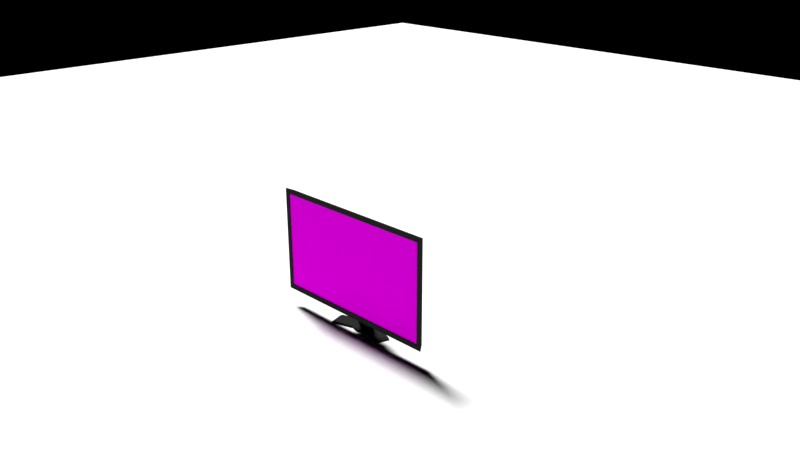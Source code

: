 # Source: LcdMonitor.blend  (saved by Blender 2.79.0; exported with 4.5.12 LTS)
import bpy
from mathutils import Matrix  # noqa: F401  (used for matrix-valued properties, if any)

bpy.ops.wm.read_factory_settings(use_empty=True)
scene = bpy.context.scene
scene.name = 'Scene'

# ---- collections
col_collection_1 = bpy.data.collections.new('Collection 1'); scene.collection.children.link(col_collection_1)

# ---- images (referenced by path relative to the original .blend; pixels are not part of the script)
import os
ASSET_DIR = os.environ.get("B2B_ASSET_DIR", "")  # directory of the original .blend (textures are referenced by path, not embedded)
HERE = os.path.dirname(os.path.abspath(__file__))  # packed textures are extracted next to this script under _unpacked/

def load_image(name, relpath, width, height, colorspace="sRGB"):
    """Load a texture the original file referenced (path relative to the .blend, or extracted next to this script)."""
    p = next((c for c in (os.path.join(HERE, relpath), os.path.join(ASSET_DIR, relpath)) if relpath and os.path.exists(c)), "")
    if p:
        img = bpy.data.images.load(p, check_existing=True)
        img.name = name
    else:  # same state as the original file: an image datablock whose file is absent (Cycles renders it pink)
        img = bpy.data.images.new(name, width, height)
        img.source = "FILE"
        img.filepath = "//" + (relpath or name)
    img.colorspace_settings.name = colorspace
    return img
img_desktop_jpg_001 = load_image('Desktop.jpg.001', 'Desktop.jpg', 1024, 1024, 'sRGB')
img_lcdmonitortexture = load_image('LcdMonitorTexture', 'LcdMonitorTexture.png', 1024, 1024, 'sRGB')

# ---- materials (node trees are filled in below, after node groups)
mat_display = bpy.data.materials.new('Display')
mat_display.alpha_threshold = 0.0
mat_display.roughness = 0.5
mat_plastic = bpy.data.materials.new('Plastic')
mat_plastic.alpha_threshold = 0.0
mat_plastic.roughness = 0.5

# ---- material node trees
mat_display.use_nodes = True; mat_display.node_tree.nodes.clear()
_N = mat_display.node_tree.nodes; _L = mat_display.node_tree.links
n0 = _N.new('ShaderNodeOutputMaterial'); n0.name = 'Material Output'; n0.location = (300, 300)
n1 = _N.new('ShaderNodeBsdfDiffuse'); n1.name = 'Diffuse BSDF'; n1.location = (10, 300)
n2 = _N.new('ShaderNodeTexImage'); n2.name = 'Image Texture.001'; n2.location = (-196, 331)
n2.width = 140
n2.image = img_desktop_jpg_001
n3 = _N.new('ShaderNodeTexCoord'); n3.name = 'Texture Coordinate'; n3.location = (-759, 328)
n4 = _N.new('ShaderNodeMapping'); n4.name = 'Mapping'; n4.location = (-543, 344)
n4.inputs[1].default_value = (0.4, 0.0, 0.0)
n4.inputs[3].default_value = (1.7, 1.6, 1.0)
n5 = _N.new('ShaderNodeTexImage'); n5.name = 'Image Texture'; n5.location = (110, 568)
n5.width = 140
n5.image = img_lcdmonitortexture
_L.new(n1.outputs[0], n0.inputs[0])
_L.new(n2.outputs[0], n1.inputs[0])
_L.new(n3.outputs[2], n4.inputs[0])
_L.new(n4.outputs[0], n2.inputs[0])
n0.is_active_output = True
mat_plastic.use_nodes = True; mat_plastic.node_tree.nodes.clear()
_N = mat_plastic.node_tree.nodes; _L = mat_plastic.node_tree.links
n0 = _N.new('ShaderNodeOutputMaterial'); n0.name = 'Material Output'; n0.location = (300, 300)
n1 = _N.new('ShaderNodeBsdfDiffuse'); n1.name = 'Diffuse BSDF'; n1.location = (10, 300)
n1.inputs[0].default_value = (0.0291, 0.0291, 0.0291, 1.0)
n1.inputs[1].default_value = 0.5882
n2 = _N.new('ShaderNodeTexImage'); n2.name = 'Image Texture'; n2.location = (-211, 336)
n2.width = 140
n2.image = img_lcdmonitortexture
_L.new(n1.outputs[0], n0.inputs[0])
n0.is_active_output = True

# ---- world
world_world = bpy.data.worlds.new('World'); scene.world = world_world
world_world.use_nodes = True; world_world.node_tree.nodes.clear()
_N = world_world.node_tree.nodes; _L = world_world.node_tree.links
n0 = _N.new('ShaderNodeOutputWorld'); n0.name = 'World Output'; n0.location = (300, 300)
n1 = _N.new('ShaderNodeBackground'); n1.name = 'Background'; n1.location = (10, 300)
n1.inputs[0].default_value = (0.0, 0.0, 0.0, 1.0)
_L.new(n1.outputs[0], n0.inputs[0])
n0.is_active_output = True
world_world.color = (0.05088, 0.05088, 0.05088)
world_world.use_sun_shadow = False
world_world.sun_shadow_jitter_overblur = 0.0
world_world.cycles.sampling_method = 'MANUAL'

# ---- cameras
cam_camera = bpy.data.cameras.new('Camera')
cam_camera.clip_end = 100.0
cam_camera.lens = 35.0
cam_camera.sensor_width = 32.0
cam_camera.sensor_height = 18.0
cam_camera.ortho_scale = 7.314
cam_camera.dof.focus_distance = 0.0

# ---- lights
light_area = bpy.data.lights.new('Area', 'SUN')
light_area.transmission_factor = 0.0
light_area.angle = 0.1993
light_area.energy = 6.0
light_area.shadow_buffer_clip_start = 0.5
light_area.shadow_soft_size = 0.1
light_area.shadow_cascade_max_distance = 1000.0

# ---- meshes
me_plane = bpy.data.meshes.new('Plane')
me_plane.from_pydata([(-21.94, -21.94, 0.0), (21.94, -21.94, 0.0), (-21.94, 21.94, 0.0), (21.94, 21.94, 0.0)], [], [(0, 1, 3, 2)])
me_plane.use_remesh_preserve_volume = False
me_plane.use_remesh_preserve_attributes = False
me_plane.use_mirror_vertex_groups = False
me_plane.update()
me_cube_003 = bpy.data.meshes.new('Cube.003')
me_cube_003.from_pydata([(-1.553, -0.2259, 0.3493), (-1.553, -0.2259, 2.126), (-1.547, -0.3388, 0.3915), (-1.547, -0.3388, 2.083), (1.545, -0.2259, 0.3493), (1.545, -0.2259, 2.126), (1.538, -0.3388, 0.3915), (1.538, -0.3388, 2.083), (-1.636, -0.3388, 2.173), (-1.636, -0.3388, 0.302), (1.628, -0.3388, 0.302), (1.628, -0.3388, 2.173), (-1.547, -0.324, 2.083), (-1.547, -0.324, 0.3915), (1.538, -0.324, 0.3915), (1.538, -0.324, 2.083), (-0.3375, -0.227, 0.5733), (-0.3375, -0.227, 1.24), (-0.3375, -0.09418, 0.5733), (-0.3375, -0.09418, 1.091), (0.3287, -0.227, 0.5733), (0.3287, -0.227, 1.24), (0.3287, -0.09418, 0.5733), (0.3287, -0.09418, 1.091), (-0.1305, -0.04485, 0.01959), (-0.1305, -0.1967, 0.5863), (-0.1305, 0.04485, 0.01959), (-0.1305, -0.107, 0.5863), (0.1305, -0.04485, 0.01959), (0.1305, -0.1967, 0.5863), (0.1305, 0.04485, 0.01959), (0.1305, -0.107, 0.5863), (-4.629e-07, 0.2104, -4.768e-07), (-4.629e-07, 0.2104, 0.03919), (0.04105, 0.2064, -4.768e-07), (0.04105, 0.2064, 0.03919), (0.08053, 0.1944, -4.768e-07), (0.08053, 0.1944, 0.03919), (0.1169, 0.175, -4.768e-07), (0.1169, 0.175, 0.03919), (0.1488, 0.1488, -4.768e-07), (0.1488, 0.1488, 0.03919), (0.175, 0.1169, -4.768e-07), (0.175, 0.1169, 0.03919), (0.1944, 0.08053, -4.768e-07), (0.1944, 0.08053, 0.03919), (0.2064, 0.04105, -4.768e-07), (0.2064, 0.04105, 0.03919), (0.2104, 1.006e-07, -4.768e-07), (0.2104, 1.006e-07, 0.03919), (0.2064, -0.04105, -4.768e-07), (0.2064, -0.04105, 0.03919), (0.1944, -0.08053, -4.768e-07), (0.1944, -0.08053, 0.03919), (0.175, -0.1169, -4.768e-07), (0.175, -0.1169, 0.03919), (0.1488, -0.1488, -4.768e-07), (0.1488, -0.1488, 0.03919), (0.1169, -0.175, -4.768e-07), (0.1169, -0.175, 0.03919), (0.08053, -0.1944, -4.768e-07), (0.08053, -0.1944, 0.03919), (0.04105, -0.2064, -4.768e-07), (0.04105, -0.2064, 0.03919), (-7.311e-07, -0.2104, -4.768e-07), (-7.311e-07, -0.2104, 0.03919), (-0.04105, -0.2064, -4.768e-07), (-0.04105, -0.2064, 0.03919), (-0.08053, -0.1944, -4.768e-07), (-0.08053, -0.1944, 0.03919), (-0.1169, -0.175, -4.768e-07), (-0.1169, -0.175, 0.03919), (-0.1488, -0.1488, -4.768e-07), (-0.1488, -0.1488, 0.03919), (-0.175, -0.1169, -4.768e-07), (-0.175, -0.1169, 0.03919), (-0.1944, -0.08053, -4.768e-07), (-0.1944, -0.08053, 0.03919), (-0.2064, -0.04105, -4.768e-07), (-0.2064, -0.04105, 0.03919), (-0.2104, 2.347e-07, -4.768e-07), (-0.2104, 2.347e-07, 0.03919), (-0.2064, 0.04105, -4.768e-07), (-0.2064, 0.04105, 0.03919), (-0.1944, 0.08053, -4.768e-07), (-0.1944, 0.08053, 0.03919), (-0.175, 0.1169, -4.768e-07), (-0.175, 0.1169, 0.03919), (-0.1488, 0.1488, -4.768e-07), (-0.1488, 0.1488, 0.03919), (-0.1169, 0.175, -4.768e-07), (-0.1169, 0.175, 0.03919), (-0.08053, 0.1944, -4.768e-07), (-0.08053, 0.1944, 0.03919), (-0.04105, 0.2064, -4.768e-07), (-0.04105, 0.2064, 0.03919), (-4.629e-07, 0.2237, -4.768e-07), (0.04364, 0.2194, -4.768e-07), (0.04364, 0.2194, 0.03919), (-4.629e-07, 0.2237, 0.03919), (0.08561, 0.2067, -4.768e-07), (0.08561, 0.2067, 0.03919), (0.1243, 0.186, -4.768e-07), (0.1243, 0.186, 0.03919), (0.1582, 0.1582, -4.768e-07), (0.1582, 0.1582, 0.03919), (0.186, 0.1243, -4.768e-07), (0.186, 0.1243, 0.03919), (0.2067, 0.08561, -4.768e-07), (0.2067, 0.08561, 0.03919), (0.2194, 0.04364, -4.768e-07), (0.2194, 0.04364, 0.03919), (0.2237, 1.006e-07, -4.768e-07), (0.2237, 1.006e-07, 0.03919), (0.2194, -0.04364, -4.768e-07), (0.2194, -0.04364, 0.03919), (0.2067, -0.08561, -4.768e-07), (0.2067, -0.08561, 0.03919), (0.186, -0.1243, -4.768e-07), (0.186, -0.1243, 0.03919), (0.1582, -0.1582, -4.768e-07), (0.1582, -0.1582, 0.03919), (0.1243, -0.186, -4.768e-07), (0.1243, -0.186, 0.03919), (0.08561, -0.2067, -4.768e-07), (0.08561, -0.2067, 0.03919), (0.04364, -0.2194, -4.768e-07), (0.04364, -0.2194, 0.03919), (-7.311e-07, -0.2237, -4.768e-07), (-7.311e-07, -0.2237, 0.03919), (-0.04364, -0.2194, -4.768e-07), (-0.04364, -0.2194, 0.03919), (-0.08561, -0.2067, -4.768e-07), (-0.08561, -0.2067, 0.03919), (-0.1243, -0.186, -4.768e-07), (-0.1243, -0.186, 0.03919), (-0.1582, -0.1582, -4.768e-07), (-0.1582, -0.1582, 0.03919), (-0.186, -0.1243, -4.768e-07), (-0.186, -0.1243, 0.03919), (-0.2067, -0.08561, -4.768e-07), (-0.2067, -0.08561, 0.03919), (-0.2194, -0.04364, -4.768e-07), (-0.2194, -0.04364, 0.03919), (-0.2237, 2.347e-07, -4.768e-07), (-0.2237, 2.347e-07, 0.03919), (-0.2194, 0.04364, -4.768e-07), (-0.2194, 0.04364, 0.03919), (-0.2067, 0.08561, -4.768e-07), (-0.2067, 0.08561, 0.03919), (-0.186, 0.1243, -4.768e-07), (-0.186, 0.1243, 0.03919), (-0.1582, 0.1582, -4.768e-07), (-0.1582, 0.1582, 0.03919), (-0.1243, 0.186, -4.768e-07), (-0.1243, 0.186, 0.03919), (-0.08561, 0.2067, -4.768e-07), (-0.08561, 0.2067, 0.03919), (-0.04364, 0.2194, -4.768e-07), (-0.04364, 0.2194, 0.03919), (0.00147, 0.3225, -4.768e-07), (0.04511, 0.3225, -4.768e-07), (0.04511, 0.3225, 0.03919), (0.00147, 0.3225, 0.03919), (0.08708, 0.3225, -4.768e-07), (0.08708, 0.3225, 0.03919), (0.1258, 0.3225, -4.768e-07), (0.1258, 0.3225, 0.03919), (0.1597, 0.3225, -4.768e-07), (0.1597, 0.3225, 0.03919), (-0.1228, 0.3225, 0.03919), (-0.1228, 0.3225, -4.768e-07), (-0.08414, 0.3225, -4.768e-07), (-0.08414, 0.3225, 0.03919), (-0.04217, 0.3225, -4.768e-07), (-0.04217, 0.3225, 0.03919), (-0.4895, -0.3076, 0.03919), (-0.4895, -0.3076, -4.768e-07), (-0.5002, -0.2727, -4.768e-07), (-0.5002, -0.2727, 0.03919), (-0.5121, -0.234, -4.768e-07), (-0.5121, -0.234, 0.03919), (-0.5246, -0.1928, -4.768e-07), (-0.5246, -0.1928, 0.03919), (-0.5373, -0.1509, -4.768e-07), (-0.5373, -0.1509, 0.03919), (-0.5498, -0.1097, -4.768e-07), (-0.5498, -0.1097, 0.03919), (-0.5614, -0.07091, -4.768e-07), (-0.5614, -0.07091, 0.03919), (-0.5719, -0.03598, -4.768e-07), (-0.5719, -0.03598, 0.03919), (-0.1665, 0.3225, 0.04149), (-0.1665, 0.3225, 0.002304), (0.57, -0.02461, 0.03919), (0.57, -0.02461, -4.768e-07), (0.5594, -0.0595, -4.768e-07), (0.5594, -0.0595, 0.03919), (0.5477, -0.09827, -4.768e-07), (0.5477, -0.09827, 0.03919), (0.5352, -0.1394, -4.768e-07), (0.5352, -0.1394, 0.03919), (0.5224, -0.1814, -4.768e-07), (0.5224, -0.1814, 0.03919), (0.51, -0.2226, -4.768e-07), (0.51, -0.2226, 0.03919), (0.4982, -0.2613, -4.768e-07), (0.4982, -0.2613, 0.03919), (0.4876, -0.2962, -4.768e-07), (0.4876, -0.2962, 0.03919), (-0.5314, -0.3203, 0.01903), (-0.5314, -0.3203, -4.768e-07), (-0.5421, -0.2855, -4.768e-07), (-0.5421, -0.2855, 0.01903), (-0.554, -0.2467, -4.768e-07), (-0.554, -0.2467, 0.01903), (-0.5665, -0.2056, -4.768e-07), (-0.5665, -0.2056, 0.01903), (-0.5793, -0.1636, -4.768e-07), (-0.5793, -0.1636, 0.01903), (-0.5917, -0.1224, -4.768e-07), (-0.5917, -0.1224, 0.01903), (-0.6034, -0.08364, -4.768e-07), (-0.6034, -0.08364, 0.01903), (-0.6138, -0.0487, -4.768e-07), (-0.6138, -0.0487, 0.01903), (0.6117, -0.03725, 0.01903), (0.6117, -0.03725, -4.768e-07), (0.6011, -0.07214, -4.768e-07), (0.6011, -0.07214, 0.01903), (0.5893, -0.1109, -4.768e-07), (0.5893, -0.1109, 0.01903), (0.5768, -0.1521, -4.768e-07), (0.5768, -0.1521, 0.01903), (0.5641, -0.194, -4.768e-07), (0.5641, -0.194, 0.01903), (0.5516, -0.2352, -4.768e-07), (0.5516, -0.2352, 0.01903), (0.5399, -0.274, -4.768e-07), (0.5399, -0.274, 0.01903), (0.5293, -0.3089, -4.768e-07), (0.5293, -0.3089, 0.01903), (0.001471, 0.3617, -4.768e-07), (0.04511, 0.3617, -4.768e-07), (0.04511, 0.3617, 0.01673), (0.001471, 0.3617, 0.01673), (0.08708, 0.3617, -4.768e-07), (0.08708, 0.3617, 0.01673), (0.1258, 0.3617, -4.768e-07), (0.1258, 0.3617, 0.01673), (0.1597, 0.3617, -4.768e-07), (0.1597, 0.3617, 0.01673), (-0.1228, 0.3617, 0.01673), (-0.1228, 0.3617, -4.768e-07), (-0.08413, 0.3617, -4.768e-07), (-0.08413, 0.3617, 0.01673), (-0.04217, 0.3617, -4.768e-07), (-0.04217, 0.3617, 0.01673), (-0.1665, 0.3617, 0.01903), (-0.1665, 0.3617, 0.002304)], [], [(0, 9, 8, 1), (7, 3, 12, 15), (10, 4, 5, 11), (4, 0, 1, 5), (9, 0, 4, 10), (11, 5, 1, 8), (2, 3, 8, 9), (6, 2, 9, 10), (3, 7, 11, 8), (7, 6, 10, 11), (13, 14, 15, 12), (3, 2, 13, 12), (6, 7, 15, 14), (2, 6, 14, 13), (16, 17, 19, 18), (18, 19, 23, 22), (22, 23, 21, 20), (20, 21, 17, 16), (18, 22, 20, 16), (23, 19, 17, 21), (24, 25, 27, 26), (26, 27, 31, 30), (30, 31, 29, 28), (28, 29, 25, 24), (26, 30, 28, 24), (31, 27, 25, 29), (43, 45, 109, 107), (62, 60, 124, 126), (95, 33, 99, 159), (44, 42, 106, 108), (77, 79, 143, 141), (32, 94, 158, 96), (59, 61, 125, 123), (78, 76, 140, 142), (41, 43, 107, 105), (60, 58, 122, 124), (93, 95, 159, 157), (42, 40, 104, 106), (75, 77, 141, 139), (94, 92, 156, 158), (57, 59, 123, 121), (76, 74, 138, 140), (39, 41, 105, 103), (58, 56, 120, 122), (91, 93, 157, 155), (40, 38, 102, 104), (73, 75, 139, 137), (92, 90, 154, 156), (55, 57, 121, 119), (74, 72, 136, 138), (37, 39, 103, 101), (56, 54, 118, 120), (89, 91, 155, 153), (38, 36, 100, 102), (71, 73, 137, 135), (90, 88, 152, 154), (35, 33, 95, 93, 91, 89, 87, 85, 83, 81, 79, 77, 75, 73, 71, 69, 67, 65, 63, 61, 59, 57, 55, 53, 51, 49, 47, 45, 43, 41, 39, 37), (53, 55, 119, 117), (72, 70, 134, 136), (32, 34, 36, 38, 40, 42, 44, 46, 48, 50, 52, 54, 56, 58, 60, 62, 64, 66, 68, 70, 72, 74, 76, 78, 80, 82, 84, 86, 88, 90, 92, 94), (98, 101, 165, 162), (105, 104, 168, 169), (100, 97, 161, 164), (103, 105, 169, 167), (104, 105, 107, 106), (106, 107, 109, 108), (109, 111, 197, 194), (124, 125, 127, 126), (126, 127, 129, 128), (128, 129, 131, 130), (130, 131, 133, 132), (132, 133, 135, 134), (140, 138, 180, 182), (143, 145, 187, 185), (149, 148, 190, 191), (144, 142, 184, 186), (147, 149, 191, 189), (137, 139, 181, 179), (148, 146, 188, 190), (148, 149, 151, 150), (150, 151, 153, 152), (153, 155, 170, 192), (157, 159, 175, 173), (104, 102, 166, 168), (158, 156, 172, 174), (80, 78, 142, 144), (61, 63, 127, 125), (79, 81, 145, 143), (46, 44, 108, 110), (64, 62, 126, 128), (45, 47, 111, 109), (82, 80, 144, 146), (63, 65, 129, 127), (81, 83, 147, 145), (48, 46, 110, 112), (66, 64, 128, 130), (47, 49, 113, 111), (84, 82, 146, 148), (65, 67, 131, 129), (83, 85, 149, 147), (50, 48, 112, 114), (68, 66, 130, 132), (49, 51, 115, 113), (34, 32, 96, 97), (86, 84, 148, 150), (67, 69, 133, 131), (33, 35, 98, 99), (85, 87, 151, 149), (52, 50, 114, 116), (70, 68, 132, 134), (51, 53, 117, 115), (88, 86, 150, 152), (69, 71, 135, 133), (36, 34, 97, 100), (87, 89, 153, 151), (54, 52, 116, 118), (35, 37, 101, 98), (175, 163, 245, 257), (171, 193, 259, 253), (160, 174, 256, 242), (162, 165, 247, 244), (193, 192, 258, 259), (169, 168, 250, 251), (164, 161, 243, 246), (96, 158, 174, 160), (159, 99, 163, 175), (156, 154, 171, 172), (102, 100, 164, 166), (97, 96, 160, 161), (155, 157, 173, 170), (101, 103, 167, 165), (99, 98, 162, 163), (189, 191, 225, 223), (179, 181, 215, 213), (190, 188, 222, 224), (180, 178, 212, 214), (183, 185, 219, 217), (184, 182, 216, 218), (187, 189, 223, 221), (134, 135, 176, 177), (139, 141, 183, 181), (136, 134, 177, 178), (146, 144, 186, 188), (135, 137, 179, 176), (145, 147, 189, 187), (142, 140, 182, 184), (141, 143, 185, 183), (138, 136, 178, 180), (167, 169, 251, 249), (152, 153, 192, 193), (154, 152, 193, 171), (115, 117, 203, 201), (110, 108, 195, 196), (116, 114, 200, 202), (121, 123, 209, 207), (108, 109, 194, 195), (113, 115, 201, 199), (122, 123, 125, 124), (209, 208, 240, 241), (200, 198, 230, 232), (205, 207, 239, 237), (197, 199, 231, 229), (206, 204, 236, 238), (198, 196, 228, 230), (203, 205, 237, 235), (118, 116, 202, 204), (117, 119, 205, 203), (112, 110, 196, 198), (120, 118, 204, 206), (111, 113, 199, 197), (119, 121, 207, 205), (114, 112, 198, 200), (122, 120, 206, 208), (123, 122, 208, 209), (211, 210, 213, 212), (212, 213, 215, 214), (214, 215, 217, 216), (216, 217, 219, 218), (218, 219, 221, 220), (220, 221, 223, 222), (222, 223, 225, 224), (186, 184, 218, 220), (191, 190, 224, 225), (185, 187, 221, 219), (182, 180, 214, 216), (177, 176, 210, 211), (181, 183, 217, 215), (178, 177, 211, 212), (188, 186, 220, 222), (176, 179, 213, 210), (227, 226, 229, 228), (228, 229, 231, 230), (230, 231, 233, 232), (232, 233, 235, 234), (234, 235, 237, 236), (236, 237, 239, 238), (238, 239, 241, 240), (208, 206, 238, 240), (199, 201, 233, 231), (195, 194, 226, 227), (207, 209, 241, 239), (202, 200, 232, 234), (196, 195, 227, 228), (201, 203, 235, 233), (194, 197, 229, 226), (204, 202, 234, 236), (242, 245, 244, 243), (243, 244, 247, 246), (246, 247, 249, 248), (248, 249, 251, 250), (253, 252, 255, 254), (254, 255, 257, 256), (256, 257, 245, 242), (259, 258, 252, 253), (172, 171, 253, 254), (166, 164, 246, 248), (161, 160, 242, 243), (170, 173, 255, 252), (165, 167, 249, 247), (163, 162, 244, 245), (192, 170, 252, 258), (174, 172, 254, 256), (168, 166, 248, 250), (173, 175, 257, 255)])
me_cube_003.polygons.foreach_set('material_index', [1, 1, 1, 1, 1, 1, 1, 1, 1, 1, 0, 1, 1, 1, 1, 1, 1, 1, 1, 1, 1, 1, 1, 1, 1, 1, 1, 1, 1, 1, 1, 1, 1, 1, 1, 1, 1, 1, 1, 1, 1, 1, 1, 1, 1, 1, 1, 1, 1, 1, 1, 1, 1, 1, 1, 1, 1, 1, 1, 1, 1, 1, 1, 1, 1, 1, 1, 1, 1, 1, 1, 1, 1, 1, 1, 1, 1, 1, 1, 1, 1, 1, 1, 1, 1, 1, 1, 1, 1, 1, 1, 1, 1, 1, 1, 1, 1, 1, 1, 1, 1, 1, 1, 1, 1, 1, 1, 1, 1, 1, 1, 1, 1, 1, 1, 1, 1, 1, 1, 1, 1, 1, 1, 1, 1, 1, 1, 1, 1, 1, 1, 1, 1, 1, 1, 1, 1, 1, 1, 1, 1, 1, 1, 1, 1, 1, 1, 1, 1, 1, 1, 1, 1, 1, 1, 1, 1, 1, 1, 1, 1, 1, 1, 1, 1, 1, 1, 1, 1, 1, 1, 1, 1, 1, 1, 1, 1, 1, 1, 1, 1, 1, 1, 1, 1, 1, 1, 1, 1, 1, 1, 1, 1, 1, 1, 1, 1, 1, 1, 1, 1, 1, 1, 1, 1, 1, 1, 1, 1, 1, 1, 1, 1, 1, 1, 1, 1, 1, 1, 1, 1, 1, 1, 1])
_uv = me_cube_003.uv_layers.new(name='UVMap')
_uv.uv.foreach_set('vector', [0.02173, 0.0248, 0.01341, 0.0002235, 0.3421, 0.0002237, 0.3338, 0.0248, 0.9998, 0.9278, 0.7499, 0.9276, 0.7499, 0.9233, 0.9997, 0.9235, 0.01341, 0.5937, 0.02173, 0.5691, 0.3338, 0.5691, 0.3421, 0.5937, 0.02173, 0.5691, 0.02173, 0.0248, 0.3338, 0.0248, 0.3338, 0.5691, 0.0002235, 0.01029, 0.02173, 0.0248, 0.02173, 0.5691, 0.0002236, 0.5836, 0.3553, 0.5836, 0.3338, 0.5691, 0.3338, 0.0248, 0.3553, 0.01029, 0.01595, 0.6099, 0.01595, 0.9071, 0.0002244, 0.9228, 0.0002235, 0.5942, 0.5578, 0.6099, 0.01595, 0.6099, 0.0002235, 0.5942, 0.5736, 0.5941, 0.01595, 0.9071, 0.5578, 0.9071, 0.5736, 0.9228, 0.0002244, 0.9228, 0.5578, 0.9071, 0.5578, 0.6099, 0.5736, 0.5941, 0.5736, 0.9228, 0.3557, 0.0002235, 0.8976, 0.0002236, 0.8976, 0.2974, 0.3557, 0.2974, 0.7499, 0.9276, 0.5, 0.9278, 0.5, 0.9235, 0.7499, 0.9233, 0.2501, 0.9276, 0.0002553, 0.9278, 0.0002235, 0.9235, 0.2501, 0.9233, 0.5, 0.9278, 0.2501, 0.9276, 0.2501, 0.9233, 0.5, 0.9235, 0.379, 0.3212, 0.379, 0.4382, 0.3557, 0.4122, 0.3557, 0.3212, 0.379, 0.5642, 0.379, 0.4732, 0.4961, 0.4732, 0.4961, 0.5642, 0.5194, 0.3212, 0.5194, 0.4122, 0.4961, 0.4382, 0.4961, 0.3212, 0.4961, 0.3212, 0.4961, 0.4382, 0.379, 0.4382, 0.379, 0.3212, 0.379, 0.2979, 0.4961, 0.2979, 0.4961, 0.3212, 0.379, 0.3212, 0.4961, 0.4732, 0.379, 0.4732, 0.379, 0.4382, 0.4961, 0.4382, 0.5961, 0.302, 0.5961, 0.405, 0.5809, 0.4009, 0.5809, 0.2979, 0.5809, 0.2979, 0.5809, 0.4009, 0.5351, 0.4009, 0.5351, 0.2979, 0.5351, 0.2979, 0.5351, 0.4009, 0.5199, 0.405, 0.5199, 0.302, 0.6178, 0.4715, 0.6178, 0.5746, 0.572, 0.5746, 0.572, 0.4715, 0.572, 0.4558, 0.6178, 0.4558, 0.6178, 0.4715, 0.572, 0.4715, 0.6178, 0.5904, 0.572, 0.5904, 0.572, 0.5746, 0.6178, 0.5746, 0.6592, 0.3084, 0.6531, 0.3044, 0.6542, 0.3023, 0.6606, 0.3066, 0.5763, 0.6296, 0.5763, 0.6369, 0.574, 0.6371, 0.574, 0.6294, 0.6711, 0.3477, 0.6725, 0.3406, 0.6748, 0.3408, 0.6733, 0.3484, 0.6167, 0.67, 0.6238, 0.6686, 0.6245, 0.6709, 0.617, 0.6724, 0.6183, 0.3696, 0.625, 0.3724, 0.6243, 0.3746, 0.6172, 0.3716, 0.6485, 0.644, 0.6499, 0.6369, 0.6522, 0.6371, 0.6507, 0.6447, 0.6071, 0.3135, 0.6031, 0.3196, 0.601, 0.3185, 0.6053, 0.3121, 0.6167, 0.5965, 0.6095, 0.5965, 0.6093, 0.5941, 0.617, 0.5941, 0.6643, 0.3135, 0.6592, 0.3084, 0.6606, 0.3066, 0.6661, 0.3121, 0.5763, 0.6369, 0.5777, 0.644, 0.5755, 0.6447, 0.574, 0.6371, 0.6683, 0.3544, 0.6711, 0.3477, 0.6733, 0.3484, 0.6704, 0.3555, 0.6238, 0.6686, 0.6305, 0.6659, 0.6316, 0.6679, 0.6245, 0.6709, 0.6123, 0.3656, 0.6183, 0.3696, 0.6172, 0.3716, 0.6108, 0.3674, 0.6499, 0.6369, 0.6499, 0.6296, 0.6522, 0.6294, 0.6522, 0.6371, 0.6123, 0.3084, 0.6071, 0.3135, 0.6053, 0.3121, 0.6108, 0.3066, 0.6095, 0.5965, 0.6024, 0.5979, 0.6017, 0.5956, 0.6093, 0.5941, 0.6683, 0.3196, 0.6643, 0.3135, 0.6661, 0.3121, 0.6704, 0.3185, 0.5777, 0.644, 0.5805, 0.6507, 0.5785, 0.6518, 0.5755, 0.6447, 0.6643, 0.3604, 0.6683, 0.3544, 0.6704, 0.3555, 0.6661, 0.3619, 0.6305, 0.6659, 0.6366, 0.6618, 0.638, 0.6636, 0.6316, 0.6679, 0.6071, 0.3604, 0.6123, 0.3656, 0.6108, 0.3674, 0.6053, 0.3619, 0.6499, 0.6296, 0.6485, 0.6225, 0.6507, 0.6218, 0.6522, 0.6294, 0.6183, 0.3044, 0.6123, 0.3084, 0.6108, 0.3066, 0.6172, 0.3023, 0.6024, 0.5979, 0.5957, 0.6007, 0.5946, 0.5986, 0.6017, 0.5956, 0.6711, 0.3263, 0.6683, 0.3196, 0.6704, 0.3185, 0.6733, 0.3256, 0.5805, 0.6507, 0.5845, 0.6567, 0.5827, 0.6582, 0.5785, 0.6518, 0.6592, 0.3656, 0.6643, 0.3604, 0.6661, 0.3619, 0.6606, 0.3674, 0.6366, 0.6618, 0.6417, 0.6567, 0.6435, 0.6582, 0.638, 0.6636, 0.6031, 0.3544, 0.6071, 0.3604, 0.6053, 0.3619, 0.601, 0.3555, 0.6485, 0.6225, 0.6457, 0.6158, 0.6478, 0.6147, 0.6507, 0.6218, 0.6725, 0.3334, 0.6725, 0.3406, 0.6711, 0.3477, 0.6683, 0.3544, 0.6643, 0.3604, 0.6592, 0.3656, 0.6531, 0.3696, 0.6464, 0.3724, 0.6393, 0.3738, 0.6321, 0.3738, 0.625, 0.3724, 0.6183, 0.3696, 0.6123, 0.3656, 0.6071, 0.3604, 0.6031, 0.3544, 0.6003, 0.3477, 0.5989, 0.3406, 0.5989, 0.3334, 0.6003, 0.3263, 0.6031, 0.3196, 0.6071, 0.3135, 0.6123, 0.3084, 0.6183, 0.3044, 0.625, 0.3016, 0.6321, 0.3002, 0.6393, 0.3002, 0.6464, 0.3016, 0.6531, 0.3044, 0.6592, 0.3084, 0.6643, 0.3135, 0.6683, 0.3196, 0.6711, 0.3263, 0.625, 0.3016, 0.6183, 0.3044, 0.6172, 0.3023, 0.6243, 0.2994, 0.5957, 0.6007, 0.5897, 0.6047, 0.5882, 0.6029, 0.5946, 0.5986, 0.6485, 0.644, 0.6457, 0.6507, 0.6417, 0.6567, 0.6366, 0.6618, 0.6305, 0.6659, 0.6238, 0.6686, 0.6167, 0.67, 0.6095, 0.67, 0.6024, 0.6686, 0.5957, 0.6659, 0.5897, 0.6618, 0.5845, 0.6567, 0.5805, 0.6507, 0.5777, 0.644, 0.5763, 0.6369, 0.5763, 0.6296, 0.5777, 0.6225, 0.5805, 0.6158, 0.5845, 0.6098, 0.5897, 0.6047, 0.5957, 0.6007, 0.6024, 0.5979, 0.6095, 0.5965, 0.6167, 0.5965, 0.6238, 0.5979, 0.6305, 0.6007, 0.6366, 0.6047, 0.6417, 0.6098, 0.6457, 0.6158, 0.6485, 0.6225, 0.6499, 0.6296, 0.6499, 0.6369, 0.6553, 0.4666, 0.6626, 0.4643, 0.6629, 0.4847, 0.6555, 0.4847, 0.3915, 0.5797, 0.3915, 0.5866, 0.3626, 0.5866, 0.3626, 0.5797, 0.6627, 0.5228, 0.6553, 0.5206, 0.6555, 0.5024, 0.6629, 0.5024, 0.6694, 0.4607, 0.6754, 0.4558, 0.6757, 0.4846, 0.6697, 0.4846, 0.3915, 0.5866, 0.3915, 0.5797, 0.3992, 0.5797, 0.3992, 0.5866, 0.3992, 0.5866, 0.3992, 0.5797, 0.4069, 0.5797, 0.4069, 0.5866, 0.572, 0.4553, 0.5763, 0.4489, 0.6387, 0.4489, 0.6387, 0.4553, 0.4696, 0.5646, 0.4696, 0.5715, 0.4618, 0.5715, 0.4618, 0.5646, 0.4618, 0.5646, 0.4618, 0.5715, 0.4541, 0.5715, 0.4541, 0.5646, 0.4541, 0.5646, 0.4541, 0.5715, 0.4464, 0.5715, 0.4464, 0.5646, 0.4464, 0.5646, 0.4464, 0.5715, 0.4387, 0.5715, 0.4387, 0.5646, 0.4387, 0.5646, 0.4387, 0.5715, 0.431, 0.5715, 0.431, 0.5646, 0.5486, 0.4142, 0.5562, 0.4127, 0.558, 0.4731, 0.5505, 0.4731, 0.5409, 0.5515, 0.5334, 0.553, 0.5352, 0.4926, 0.5428, 0.4926, 0.431, 0.5724, 0.431, 0.5793, 0.3634, 0.5793, 0.3634, 0.5724, 0.5334, 0.4127, 0.5409, 0.4142, 0.5428, 0.4731, 0.5352, 0.4731, 0.5263, 0.556, 0.5199, 0.5602, 0.5217, 0.4926, 0.5281, 0.4926, 0.5633, 0.556, 0.5562, 0.553, 0.558, 0.4926, 0.5651, 0.4926, 0.5199, 0.4055, 0.5263, 0.4098, 0.5281, 0.4731, 0.5217, 0.4731, 0.431, 0.5793, 0.431, 0.5724, 0.4387, 0.5724, 0.4387, 0.5793, 0.4387, 0.5793, 0.4387, 0.5724, 0.4464, 0.5724, 0.4464, 0.5793, 0.6199, 0.4558, 0.6258, 0.4607, 0.626, 0.4847, 0.6183, 0.4846, 0.6326, 0.4643, 0.6399, 0.4666, 0.6402, 0.4847, 0.6328, 0.4847, 0.6754, 0.5313, 0.6695, 0.5264, 0.6697, 0.5024, 0.6757, 0.5024, 0.64, 0.5206, 0.6326, 0.5228, 0.6329, 0.5025, 0.6402, 0.5025, 0.6238, 0.5979, 0.6167, 0.5965, 0.617, 0.5941, 0.6245, 0.5956, 0.6031, 0.3196, 0.6003, 0.3263, 0.5981, 0.3256, 0.601, 0.3185, 0.625, 0.3724, 0.6321, 0.3738, 0.6319, 0.3761, 0.6243, 0.3746, 0.6095, 0.67, 0.6167, 0.67, 0.617, 0.6724, 0.6093, 0.6724, 0.5777, 0.6225, 0.5763, 0.6296, 0.574, 0.6294, 0.5755, 0.6218, 0.6531, 0.3044, 0.6464, 0.3016, 0.6471, 0.2994, 0.6542, 0.3023, 0.6305, 0.6007, 0.6238, 0.5979, 0.6245, 0.5956, 0.6316, 0.5986, 0.6003, 0.3263, 0.5989, 0.3334, 0.5966, 0.3331, 0.5981, 0.3256, 0.6321, 0.3738, 0.6393, 0.3738, 0.6396, 0.3761, 0.6319, 0.3761, 0.6024, 0.6686, 0.6095, 0.67, 0.6093, 0.6724, 0.6017, 0.6709, 0.5805, 0.6158, 0.5777, 0.6225, 0.5755, 0.6218, 0.5785, 0.6147, 0.6464, 0.3016, 0.6393, 0.3002, 0.6396, 0.2979, 0.6471, 0.2994, 0.6366, 0.6047, 0.6305, 0.6007, 0.6316, 0.5986, 0.638, 0.6029, 0.5989, 0.3334, 0.5989, 0.3406, 0.5966, 0.3408, 0.5966, 0.3331, 0.6393, 0.3738, 0.6464, 0.3724, 0.6471, 0.3746, 0.6396, 0.3761, 0.5957, 0.6659, 0.6024, 0.6686, 0.6017, 0.6709, 0.5946, 0.6679, 0.5845, 0.6098, 0.5805, 0.6158, 0.5785, 0.6147, 0.5827, 0.6083, 0.6393, 0.3002, 0.6321, 0.3002, 0.6319, 0.2979, 0.6396, 0.2979, 0.6457, 0.6507, 0.6485, 0.644, 0.6507, 0.6447, 0.6478, 0.6518, 0.6417, 0.6098, 0.6366, 0.6047, 0.638, 0.6029, 0.6435, 0.6083, 0.5989, 0.3406, 0.6003, 0.3477, 0.5981, 0.3484, 0.5966, 0.3408, 0.6725, 0.3406, 0.6725, 0.3334, 0.6748, 0.3331, 0.6748, 0.3408, 0.6464, 0.3724, 0.6531, 0.3696, 0.6542, 0.3716, 0.6471, 0.3746, 0.5897, 0.6618, 0.5957, 0.6659, 0.5946, 0.6679, 0.5882, 0.6636, 0.5897, 0.6047, 0.5845, 0.6098, 0.5827, 0.6083, 0.5882, 0.6029, 0.6321, 0.3002, 0.625, 0.3016, 0.6243, 0.2994, 0.6319, 0.2979, 0.6457, 0.6158, 0.6417, 0.6098, 0.6435, 0.6083, 0.6478, 0.6147, 0.6003, 0.3477, 0.6031, 0.3544, 0.601, 0.3555, 0.5981, 0.3484, 0.6417, 0.6567, 0.6457, 0.6507, 0.6478, 0.6518, 0.6435, 0.6582, 0.6531, 0.3696, 0.6592, 0.3656, 0.6606, 0.3674, 0.6542, 0.3716, 0.5845, 0.6567, 0.5897, 0.6618, 0.5882, 0.6636, 0.5827, 0.6582, 0.6725, 0.3334, 0.6711, 0.3263, 0.6733, 0.3256, 0.6748, 0.3331, 0.6402, 0.4847, 0.6479, 0.4847, 0.6479, 0.4926, 0.6402, 0.4926, 0.6261, 0.5025, 0.6184, 0.5024, 0.6185, 0.4955, 0.6261, 0.4956, 0.6479, 0.5024, 0.6402, 0.5025, 0.6402, 0.4956, 0.6479, 0.4956, 0.6555, 0.4847, 0.6629, 0.4847, 0.6629, 0.4926, 0.6555, 0.4926, 0.4753, 0.5789, 0.4753, 0.572, 0.4822, 0.5759, 0.4822, 0.5789, 0.3626, 0.5797, 0.3626, 0.5866, 0.3557, 0.5866, 0.3557, 0.5836, 0.6629, 0.5024, 0.6555, 0.5024, 0.6555, 0.4955, 0.6629, 0.4955, 0.6476, 0.5198, 0.64, 0.5206, 0.6402, 0.5025, 0.6479, 0.5024, 0.6399, 0.4666, 0.6476, 0.4673, 0.6479, 0.4847, 0.6402, 0.4847, 0.6326, 0.5228, 0.6258, 0.5264, 0.6261, 0.5025, 0.6329, 0.5025, 0.6695, 0.5264, 0.6627, 0.5228, 0.6629, 0.5024, 0.6697, 0.5024, 0.6553, 0.5206, 0.6476, 0.5198, 0.6479, 0.5024, 0.6555, 0.5024, 0.6258, 0.4607, 0.6326, 0.4643, 0.6328, 0.4847, 0.626, 0.4847, 0.6626, 0.4643, 0.6694, 0.4607, 0.6697, 0.4846, 0.6629, 0.4847, 0.6476, 0.4673, 0.6553, 0.4666, 0.6555, 0.4847, 0.6479, 0.4847, 0.5281, 0.4926, 0.5217, 0.4926, 0.5217, 0.4841, 0.5281, 0.4841, 0.5651, 0.4926, 0.558, 0.4926, 0.558, 0.4841, 0.5651, 0.4841, 0.5217, 0.4731, 0.5281, 0.4731, 0.5281, 0.4808, 0.5217, 0.4808, 0.558, 0.4731, 0.5651, 0.4731, 0.5651, 0.4808, 0.558, 0.4808, 0.5505, 0.4926, 0.5428, 0.4926, 0.5428, 0.4841, 0.5505, 0.4841, 0.5428, 0.4731, 0.5505, 0.4731, 0.5505, 0.4808, 0.5428, 0.4808, 0.5352, 0.4926, 0.5281, 0.4926, 0.5281, 0.4841, 0.5352, 0.4841, 0.431, 0.5646, 0.431, 0.5715, 0.3634, 0.5715, 0.3634, 0.5646, 0.5562, 0.553, 0.5486, 0.5515, 0.5505, 0.4926, 0.558, 0.4926, 0.5633, 0.4098, 0.5697, 0.4055, 0.5715, 0.4731, 0.5651, 0.4731, 0.5263, 0.4098, 0.5334, 0.4127, 0.5352, 0.4731, 0.5281, 0.4731, 0.5697, 0.5602, 0.5633, 0.556, 0.5651, 0.4926, 0.5715, 0.4926, 0.5334, 0.553, 0.5263, 0.556, 0.5281, 0.4926, 0.5352, 0.4926, 0.5409, 0.4142, 0.5486, 0.4142, 0.5505, 0.4731, 0.5428, 0.4731, 0.5486, 0.5515, 0.5409, 0.5515, 0.5428, 0.4926, 0.5505, 0.4926, 0.5562, 0.4127, 0.5633, 0.4098, 0.5651, 0.4731, 0.558, 0.4731, 0.6697, 0.4846, 0.6757, 0.4846, 0.6757, 0.4926, 0.6697, 0.4926, 0.4464, 0.5793, 0.4464, 0.5724, 0.4753, 0.572, 0.4753, 0.5789, 0.6258, 0.5264, 0.6198, 0.5313, 0.6184, 0.5024, 0.6261, 0.5025, 0.5807, 0.4343, 0.5807, 0.4266, 0.6387, 0.4266, 0.6387, 0.4343, 0.7205, 0.4489, 0.7248, 0.4553, 0.6581, 0.4553, 0.6581, 0.4489, 0.7161, 0.4266, 0.7161, 0.4343, 0.6581, 0.4343, 0.6581, 0.4266, 0.5763, 0.4119, 0.572, 0.4055, 0.6387, 0.4055, 0.6387, 0.4119, 0.4069, 0.5866, 0.4069, 0.5797, 0.4736, 0.5797, 0.4736, 0.5866, 0.5792, 0.4418, 0.5807, 0.4343, 0.6387, 0.4343, 0.6387, 0.4418, 0.4773, 0.5646, 0.4773, 0.5715, 0.4696, 0.5715, 0.4696, 0.5646, 0.544, 0.5715, 0.544, 0.5646, 0.5516, 0.5646, 0.5516, 0.568, 0.6581, 0.4343, 0.6581, 0.4418, 0.6504, 0.4418, 0.6504, 0.4343, 0.6387, 0.419, 0.6387, 0.4119, 0.6471, 0.4119, 0.6471, 0.419, 0.6387, 0.4489, 0.6387, 0.4418, 0.6471, 0.4418, 0.6471, 0.4489, 0.6581, 0.4119, 0.6581, 0.419, 0.6504, 0.419, 0.6504, 0.4119, 0.6581, 0.4418, 0.6581, 0.4489, 0.6504, 0.4489, 0.6504, 0.4418, 0.6387, 0.4266, 0.6387, 0.419, 0.6471, 0.419, 0.6471, 0.4266, 0.7176, 0.419, 0.7161, 0.4266, 0.6581, 0.4266, 0.6581, 0.419, 0.5807, 0.4266, 0.5792, 0.419, 0.6387, 0.419, 0.6387, 0.4266, 0.7176, 0.4418, 0.7205, 0.4489, 0.6581, 0.4489, 0.6581, 0.4418, 0.7205, 0.4119, 0.7176, 0.419, 0.6581, 0.419, 0.6581, 0.4119, 0.5763, 0.4489, 0.5792, 0.4418, 0.6387, 0.4418, 0.6387, 0.4489, 0.5792, 0.419, 0.5763, 0.4119, 0.6387, 0.4119, 0.6387, 0.419, 0.7161, 0.4343, 0.7176, 0.4418, 0.6581, 0.4418, 0.6581, 0.4343, 0.7248, 0.4055, 0.7205, 0.4119, 0.6581, 0.4119, 0.6581, 0.4055, 0.4773, 0.5715, 0.4773, 0.5646, 0.544, 0.5646, 0.544, 0.5715, 0.5715, 0.4808, 0.5715, 0.4841, 0.5651, 0.4841, 0.5651, 0.4808, 0.5651, 0.4808, 0.5651, 0.4841, 0.558, 0.4841, 0.558, 0.4808, 0.558, 0.4808, 0.558, 0.4841, 0.5505, 0.4841, 0.5505, 0.4808, 0.5505, 0.4808, 0.5505, 0.4841, 0.5428, 0.4841, 0.5428, 0.4808, 0.5428, 0.4808, 0.5428, 0.4841, 0.5352, 0.4841, 0.5352, 0.4808, 0.5352, 0.4808, 0.5352, 0.4841, 0.5281, 0.4841, 0.5281, 0.4808, 0.5281, 0.4808, 0.5281, 0.4841, 0.5217, 0.4841, 0.5217, 0.4808, 0.5352, 0.4731, 0.5428, 0.4731, 0.5428, 0.4808, 0.5352, 0.4808, 0.3634, 0.5724, 0.3634, 0.5793, 0.3557, 0.5793, 0.3557, 0.5759, 0.5428, 0.4926, 0.5352, 0.4926, 0.5352, 0.4841, 0.5428, 0.4841, 0.5505, 0.4731, 0.558, 0.4731, 0.558, 0.4808, 0.5505, 0.4808, 0.3634, 0.5646, 0.3634, 0.5715, 0.3557, 0.568, 0.3557, 0.5646, 0.558, 0.4926, 0.5505, 0.4926, 0.5505, 0.4841, 0.558, 0.4841, 0.5651, 0.4731, 0.5715, 0.4731, 0.5715, 0.4808, 0.5651, 0.4808, 0.5281, 0.4731, 0.5352, 0.4731, 0.5352, 0.4808, 0.5281, 0.4808, 0.5715, 0.4926, 0.5651, 0.4926, 0.5651, 0.4841, 0.5715, 0.4841, 0.6504, 0.4553, 0.6471, 0.4553, 0.6471, 0.4489, 0.6504, 0.4489, 0.6504, 0.4489, 0.6471, 0.4489, 0.6471, 0.4418, 0.6504, 0.4418, 0.6504, 0.4418, 0.6471, 0.4418, 0.6471, 0.4343, 0.6504, 0.4343, 0.6504, 0.4343, 0.6471, 0.4343, 0.6471, 0.4266, 0.6504, 0.4266, 0.6504, 0.4266, 0.6471, 0.4266, 0.6471, 0.419, 0.6504, 0.419, 0.6504, 0.419, 0.6471, 0.419, 0.6471, 0.4119, 0.6504, 0.4119, 0.6504, 0.4119, 0.6471, 0.4119, 0.6471, 0.4055, 0.6504, 0.4055, 0.6581, 0.4055, 0.6581, 0.4119, 0.6504, 0.4119, 0.6504, 0.4055, 0.6387, 0.4418, 0.6387, 0.4343, 0.6471, 0.4343, 0.6471, 0.4418, 0.4736, 0.5866, 0.4736, 0.5797, 0.4812, 0.5833, 0.4812, 0.5866, 0.6387, 0.4119, 0.6387, 0.4055, 0.6471, 0.4055, 0.6471, 0.4119, 0.6581, 0.4266, 0.6581, 0.4343, 0.6504, 0.4343, 0.6504, 0.4266, 0.6581, 0.4489, 0.6581, 0.4553, 0.6504, 0.4553, 0.6504, 0.4489, 0.6387, 0.4343, 0.6387, 0.4266, 0.6471, 0.4266, 0.6471, 0.4343, 0.6387, 0.4553, 0.6387, 0.4489, 0.6471, 0.4489, 0.6471, 0.4553, 0.6581, 0.419, 0.6581, 0.4266, 0.6504, 0.4266, 0.6504, 0.419, 0.6479, 0.4956, 0.6479, 0.4926, 0.6555, 0.4926, 0.6555, 0.4955, 0.6555, 0.4955, 0.6555, 0.4926, 0.6629, 0.4926, 0.6629, 0.4955, 0.6629, 0.4955, 0.6629, 0.4926, 0.6697, 0.4926, 0.6697, 0.4955, 0.6697, 0.4955, 0.6697, 0.4926, 0.6757, 0.4926, 0.6757, 0.4955, 0.6261, 0.4956, 0.626, 0.4927, 0.6328, 0.4926, 0.6329, 0.4956, 0.6329, 0.4956, 0.6328, 0.4926, 0.6402, 0.4926, 0.6402, 0.4956, 0.6402, 0.4956, 0.6402, 0.4926, 0.6479, 0.4926, 0.6479, 0.4956, 0.6185, 0.4955, 0.6184, 0.4926, 0.626, 0.4927, 0.6261, 0.4956, 0.6329, 0.5025, 0.6261, 0.5025, 0.6261, 0.4956, 0.6329, 0.4956, 0.6697, 0.5024, 0.6629, 0.5024, 0.6629, 0.4955, 0.6697, 0.4955, 0.6555, 0.5024, 0.6479, 0.5024, 0.6479, 0.4956, 0.6555, 0.4955, 0.626, 0.4847, 0.6328, 0.4847, 0.6328, 0.4926, 0.626, 0.4927, 0.6629, 0.4847, 0.6697, 0.4846, 0.6697, 0.4926, 0.6629, 0.4926, 0.6479, 0.4847, 0.6555, 0.4847, 0.6555, 0.4926, 0.6479, 0.4926, 0.6183, 0.4846, 0.626, 0.4847, 0.626, 0.4927, 0.6184, 0.4926, 0.6402, 0.5025, 0.6329, 0.5025, 0.6329, 0.4956, 0.6402, 0.4956, 0.6757, 0.5024, 0.6697, 0.5024, 0.6697, 0.4955, 0.6757, 0.4955, 0.6328, 0.4847, 0.6402, 0.4847, 0.6402, 0.4926, 0.6328, 0.4926])
me_cube_003.materials.append(mat_display)
me_cube_003.materials.append(mat_plastic)
me_cube_003.use_remesh_preserve_volume = False
me_cube_003.use_remesh_preserve_attributes = False
me_cube_003.use_mirror_vertex_groups = False
me_cube_003.update()

# ---- objects
ob_plane = bpy.data.objects.new('Plane', me_plane)
ob_area = bpy.data.objects.new('Area', light_area)
ob_camera = bpy.data.objects.new('Camera', cam_camera)
ob_cube_003 = bpy.data.objects.new('Cube.003', me_cube_003)

# ---- transforms, parenting, visibility, modifiers, constraints
ob_plane.location = (0.0, 0.0, 0.0)
ob_plane.lineart.crease_threshold = 0.0
ob_area.location = (-6.101, 0.4293, 10.75)
ob_area.rotation_euler = (-0.1704, -0.5457, 0.1028)
ob_area.lineart.crease_threshold = 0.0
ob_camera.location = (8.375, -7.386, 5.806)
ob_camera.rotation_euler = (1.207, -4.26e-06, 0.8049)
ob_camera.lock_rotations_4d = False
ob_camera.empty_display_type = 'ARROWS'
ob_camera.color = (0.0, 0.0, 0.0, 0.0)
ob_camera.display_type = 'WIRE'
ob_camera.lineart.crease_threshold = 0.0
ob_cube_003.location = (0.0, 0.0, 0.0)
ob_cube_003.scale = (0.8428, 0.8428, 0.8428)
ob_cube_003.lineart.crease_threshold = 0.0

# ---- collection membership
col_collection_1.objects.link(ob_plane)
col_collection_1.objects.link(ob_area)
col_collection_1.objects.link(ob_camera)
col_collection_1.objects.link(ob_cube_003)

# ---- scene / render settings (as saved in the file)
scene.camera = ob_camera
scene.frame_start = 1; scene.frame_end = 250; scene.frame_set(1)
scene.render.engine = 'CYCLES'
scene.render.dither_intensity = 0.0
scene.render.use_border = True
scene.cycles.use_denoising = False
scene.cycles.samples = 128
scene.cycles.sampling_pattern = 'TABULATED_SOBOL'
scene.cycles.use_adaptive_sampling = False
scene.cycles.use_light_tree = False
scene.cycles.blur_glossy = 0.0
scene.cycles.sample_clamp_indirect = 0.0
scene.view_settings.view_transform = 'Standard'
bpy.context.view_layer.update()
